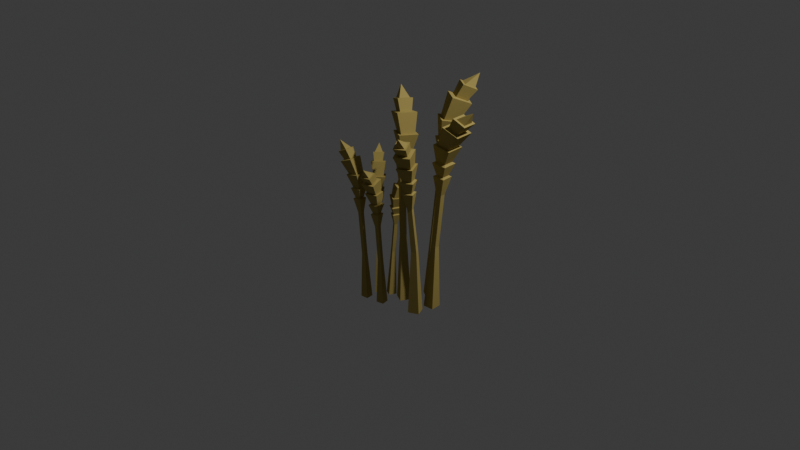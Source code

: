 # Source: stewardship.blend  (saved by Blender 5.0.119; exported with 4.5.12 LTS)
import bpy
from mathutils import Matrix  # noqa: F401  (used for matrix-valued properties, if any)

bpy.ops.wm.read_factory_settings(use_empty=True)
scene = bpy.context.scene
scene.name = 'Scene'

# ---- collections
col_collection = bpy.data.collections.new('Collection'); scene.collection.children.link(col_collection)

# ---- materials (node trees are filled in below, after node groups)
mat_yellow_001 = bpy.data.materials.new('Yellow.001')
mat_yellow_001.alpha_threshold = 0.0
mat_yellow_001.use_backface_culling_lightprobe_volume = False
mat_yellow_001.diffuse_color = (0.448, 0.3547, 0.1126, 1.0)
mat_yellow_001.roughness = 0.5
mat_yellow_002 = bpy.data.materials.new('Yellow.002')
mat_yellow_002.alpha_threshold = 0.0
mat_yellow_002.use_backface_culling_lightprobe_volume = False
mat_yellow_002.diffuse_color = (0.448, 0.3547, 0.1126, 1.0)
mat_yellow_002.roughness = 0.5

# ---- material node trees
mat_yellow_001.use_nodes = True; mat_yellow_001.node_tree.nodes.clear()
_N = mat_yellow_001.node_tree.nodes; _L = mat_yellow_001.node_tree.links
n0 = _N.new('NodeFrame'); n0.name = 'Frame'; n0.location = (0, 0)
n0.label = 'Versioning: Use Nodes was removed'
n0.width = 150
n1 = _N.new('ShaderNodeOutputMaterial'); n1.name = 'Material Output'; n1.location = (480, 0)
n1.target = 'EEVEE'
n2 = _N.new('ShaderNodeBsdfPrincipled'); n2.name = 'Principled BSDF'; n2.location = (0, 0)
n2.inputs[0].default_value = (0.448, 0.3547, 0.1126, 1.0)
n3 = _N.new('ShaderNodeOutputMaterial'); n3.name = 'Material Output.001'; n3.location = (450, 0)
n3.target = 'CYCLES'
n4 = _N.new('ShaderNodeBsdfDiffuse'); n4.name = 'Diffuse BSDF'; n4.location = (0, 0)
n4.inputs[0].default_value = (0.448, 0.3547, 0.1126, 1.0)
n1.parent = n0
n2.parent = n0
n3.parent = n0
n4.parent = n0
_L.new(n2.outputs[0], n1.inputs[0])
_L.new(n4.outputs[0], n3.inputs[0])
n1.is_active_output = True
mat_yellow_002.use_nodes = True; mat_yellow_002.node_tree.nodes.clear()
_N = mat_yellow_002.node_tree.nodes; _L = mat_yellow_002.node_tree.links
n0 = _N.new('NodeFrame'); n0.name = 'Frame'; n0.location = (0, 0)
n0.label = 'Versioning: Use Nodes was removed'
n0.width = 150
n1 = _N.new('ShaderNodeOutputMaterial'); n1.name = 'Material Output'; n1.location = (480, 0)
n1.target = 'EEVEE'
n2 = _N.new('ShaderNodeBsdfPrincipled'); n2.name = 'Principled BSDF'; n2.location = (0, 0)
n2.inputs[0].default_value = (0.448, 0.3547, 0.1126, 1.0)
n3 = _N.new('ShaderNodeOutputMaterial'); n3.name = 'Material Output.001'; n3.location = (450, 0)
n3.target = 'CYCLES'
n4 = _N.new('ShaderNodeBsdfDiffuse'); n4.name = 'Diffuse BSDF'; n4.location = (0, 0)
n4.inputs[0].default_value = (0.448, 0.3547, 0.1126, 1.0)
n1.parent = n0
n2.parent = n0
n3.parent = n0
n4.parent = n0
_L.new(n2.outputs[0], n1.inputs[0])
_L.new(n4.outputs[0], n3.inputs[0])
n1.is_active_output = True

# ---- world
world_world = bpy.data.worlds.new('World'); scene.world = world_world
world_world.use_nodes = True; world_world.node_tree.nodes.clear()
_N = world_world.node_tree.nodes; _L = world_world.node_tree.links
n0 = _N.new('ShaderNodeOutputWorld'); n0.name = 'World Output'; n0.location = (200, 100)
n1 = _N.new('ShaderNodeBackground'); n1.name = 'Background'; n1.location = (-200, 100)
n1.inputs[0].default_value = (0.05088, 0.05088, 0.05088, 1.0)
_L.new(n1.outputs[0], n0.inputs[0])
n0.is_active_output = True
world_world.color = (0.05088, 0.05088, 0.05088)
world_world.sun_shadow_jitter_overblur = 0.0

# ---- cameras
cam_camera = bpy.data.cameras.new('Camera')
cam_camera.clip_end = 100.0
cam_camera.ortho_scale = 7.314

# ---- lights
light_light = bpy.data.lights.new('Light', 'POINT')
light_light.energy = 1000.0
light_light.shadow_soft_size = 0.1

# ---- meshes
me_cube_023 = bpy.data.meshes.new('Cube.023')
me_cube_023.from_pydata([(-0.05376, -0.01082, -0.0002439), (-0.09079, -0.05066, 0.6172), (-0.01573, -0.03371, -0.0002439), (-0.1004, -0.05338, 0.6122), (-0.07664, -0.04886, -0.0002439), (-0.06528, -0.07438, 0.6148), (-0.03861, -0.07174, -0.0002439), (-0.0442, -0.03918, 0.614), (-0.05603, -0.03671, 0.3241), (-0.03754, -0.04784, 0.3241), (-0.04862, -0.06626, 0.3223), (-0.06711, -0.05514, 0.3223), (-0.07211, -0.03736, 0.5358), (-0.05628, -0.04681, 0.537), (-0.06577, -0.06265, 0.5373), (-0.0816, -0.0532, 0.5362), (-0.07937, -0.01817, 0.6114), (-0.06796, -0.0643, 0.6188), (-0.05427, -0.04144, 0.6183), (-0.0771, -0.02781, 0.6167), (-0.1102, -0.05252, 0.6676), (-0.06591, -0.07898, 0.6708), (-0.03935, -0.03463, 0.6698), (-0.08366, -0.008167, 0.6666), (-0.09929, -0.04944, 0.6733), (-0.06894, -0.06756, 0.6756), (-0.05076, -0.03718, 0.6749), (-0.0811, -0.01906, 0.6727), (-0.1256, -0.05766, 0.7387), (-0.07086, -0.09034, 0.7427), (-0.03851, -0.03552, 0.748), (-0.09325, -0.002834, 0.744), (-0.1136, -0.0546, 0.74), (-0.07395, -0.07827, 0.7429), (-0.05053, -0.03858, 0.7468), (-0.09016, -0.01491, 0.7438), (-0.14, -0.07748, 0.8052), (-0.08338, -0.1113, 0.8093), (-0.05174, -0.056, 0.8279), (-0.1083, -0.0222, 0.8238), (-0.1218, -0.07319, 0.8103), (-0.08867, -0.093, 0.8127), (-0.07037, -0.06074, 0.8259), (-0.1035, -0.04093, 0.8235), (-0.143, -0.09207, 0.8519), (-0.09979, -0.1179, 0.8551), (-0.07641, -0.07662, 0.8723), (-0.1196, -0.05081, 0.8691), (-0.1329, -0.08972, 0.855), (-0.1028, -0.1077, 0.8573), (-0.08655, -0.07897, 0.8692), (-0.1166, -0.06102, 0.867), (-0.1274, -0.1088, 0.9049), (-0.04567, 0.04974, -0.0002441), (-0.05148, 0.1174, 0.6805), (-0.08978, 0.04482, -0.0002441), (-0.04432, 0.1269, 0.6746), (-0.05059, 0.09386, -0.0002441), (-0.09267, 0.1214, 0.6777), (-0.09471, 0.08893, -0.0002441), (-0.08716, 0.07294, 0.6767), (-0.05959, 0.07169, 0.3241), (-0.08104, 0.06929, 0.3241), (-0.08342, 0.09066, 0.3223), (-0.06198, 0.09306, 0.3223), (-0.0595, 0.09136, 0.5839), (-0.08126, 0.08886, 0.5852), (-0.08374, 0.1107, 0.5857), (-0.06198, 0.1132, 0.5843), (-0.03882, 0.07849, 0.6737), (-0.08287, 0.1138, 0.6825), (-0.07929, 0.08234, 0.6819), (-0.0479, 0.08595, 0.6799), (-0.03449, 0.1332, 0.7404), (-0.09539, 0.1262, 0.7442), (-0.08845, 0.06514, 0.7431), (-0.02755, 0.07214, 0.7392), (-0.04258, 0.1224, 0.7472), (-0.08429, 0.1176, 0.7498), (-0.07953, 0.07579, 0.749), (-0.03782, 0.08058, 0.7464), (-0.02368, 0.1491, 0.8249), (-0.09892, 0.1405, 0.8296), (-0.08989, 0.06538, 0.836), (-0.01465, 0.07403, 0.8312), (-0.03282, 0.1376, 0.8264), (-0.08729, 0.1313, 0.8298), (-0.08075, 0.07694, 0.8344), (-0.02628, 0.0832, 0.831), (-0.02441, 0.1782, 0.9038), (-0.1022, 0.1693, 0.9088), (-0.09219, 0.09425, 0.9309), (-0.01439, 0.1032, 0.9259), (-0.03843, 0.1611, 0.9099), (-0.08403, 0.1558, 0.9128), (-0.07802, 0.1122, 0.9285), (-0.03242, 0.1174, 0.9256), (-0.03207, 0.1942, 0.9594), (-0.09149, 0.1873, 0.9632), (-0.08378, 0.1315, 0.9836), (-0.02436, 0.1383, 0.9798), (-0.03994, 0.1846, 0.9631), (-0.08127, 0.1799, 0.9657), (-0.07591, 0.141, 0.9799), (-0.03458, 0.1458, 0.9773), (-0.05883, 0.1987, 1.022), (0.01557, 0.05549, -0.0002439), (0.0967, 0.06168, 0.7315), (0.01557, 0.09988, -0.0002439), (0.1048, 0.05304, 0.7245), (0.05995, 0.05549, -0.0002439), (0.1048, 0.1023, 0.7245), (0.05995, 0.09988, -0.0002439), (0.05575, 0.1023, 0.7292), (0.03892, 0.0669, 0.3241), (0.03892, 0.08847, 0.3241), (0.06042, 0.08847, 0.3223), (0.06042, 0.0669, 0.3223), (0.06137, 0.06658, 0.6262), (0.06137, 0.08876, 0.6262), (0.08346, 0.08876, 0.6241), (0.08346, 0.06658, 0.6241), (0.05575, 0.05304, 0.7292), (0.0967, 0.09366, 0.7315), (0.06483, 0.09366, 0.7345), (0.06483, 0.06168, 0.7345), (0.1169, 0.04664, 0.7977), (0.1169, 0.1087, 0.7977), (0.05509, 0.1087, 0.8036), (0.05509, 0.04664, 0.8036), (0.1077, 0.05642, 0.8058), (0.1077, 0.09892, 0.8058), (0.0654, 0.09892, 0.8099), (0.0654, 0.05642, 0.8099), (0.1406, 0.03933, 0.8908), (0.1406, 0.116, 0.8908), (0.06529, 0.116, 0.9067), (0.06529, 0.03933, 0.9067), (0.1302, 0.04991, 0.893), (0.1302, 0.1054, 0.893), (0.07568, 0.1054, 0.9045), (0.07568, 0.04991, 0.9045), (0.1781, 0.04172, 0.9754), (0.1781, 0.121, 0.9754), (0.1044, 0.121, 1.009), (0.1044, 0.04172, 1.009), (0.1631, 0.05813, 0.9828), (0.1631, 0.1046, 0.9828), (0.1205, 0.1046, 1.005), (0.1205, 0.05813, 1.005), (0.2007, 0.05109, 1.035), (0.2007, 0.1116, 1.035), (0.1463, 0.1116, 1.064), (0.1463, 0.05109, 1.064), (0.1924, 0.06031, 1.039), (0.1924, 0.1024, 1.039), (0.1546, 0.1024, 1.06), (0.1546, 0.06031, 1.06), (0.2148, 0.08137, 1.102), (-0.005824, -0.009069, -0.0002439), (0.04872, -0.06973, 0.6881), (0.0294, 0.01794, -0.0002439), (0.04684, -0.08132, 0.6819), (0.02119, -0.04429, -0.0002439), (0.08552, -0.05165, 0.6819), (0.05641, -0.01728, -0.0002439), (0.05596, -0.0131, 0.686), (0.01744, -0.02066, 0.3241), (0.03456, -0.007526, 0.3241), (0.04764, -0.02459, 0.3223), (0.03052, -0.03772, 0.3223), (0.0313, -0.03903, 0.5941), (0.04871, -0.02567, 0.5941), (0.06201, -0.04302, 0.5922), (0.0446, -0.05637, 0.5922), (0.01727, -0.04277, 0.686), (0.07384, -0.05047, 0.6881), (0.05465, -0.02544, 0.6908), (0.02953, -0.0447, 0.6908), (0.0491, -0.09468, 0.7472), (0.09784, -0.05729, 0.7472), (0.06059, -0.008731, 0.7525), (0.01185, -0.04611, 0.7525), (0.05124, -0.08157, 0.7545), (0.08462, -0.05597, 0.7545), (0.05912, -0.02271, 0.7581), (0.02574, -0.04831, 0.7581), (0.05762, -0.1177, 0.8304), (0.1178, -0.07148, 0.8304), (0.07247, -0.01234, 0.8446), (0.01225, -0.05852, 0.8446), (0.05967, -0.1031, 0.8323), (0.1033, -0.06969, 0.8323), (0.07042, -0.02687, 0.8426), (0.02683, -0.06031, 0.8426), (0.08206, -0.1456, 0.9059), (0.1443, -0.0979, 0.9059), (0.09994, -0.04003, 0.9358), (0.03768, -0.08778, 0.9358), (0.08593, -0.124, 0.9125), (0.1224, -0.09602, 0.9125), (0.09677, -0.06256, 0.9328), (0.06027, -0.09055, 0.9328), (0.103, -0.1578, 0.9589), (0.1506, -0.1213, 0.9589), (0.1178, -0.07855, 0.9852), (0.07026, -0.115, 0.9852), (0.1053, -0.1457, 0.9629), (0.1384, -0.1204, 0.9629), (0.1156, -0.09061, 0.9812), (0.08249, -0.116, 0.9812), (0.1353, -0.1506, 1.019)], [], [(7, 16, 19, 18), (3, 5, 17, 1), (5, 7, 18, 17), (16, 3, 1, 19), (2, 6, 4, 0), (12, 15, 3, 16), (4, 11, 8, 0), (6, 10, 11, 4), (2, 9, 10, 6), (0, 8, 9, 2), (11, 15, 12, 8), (10, 14, 15, 11), (9, 13, 14, 10), (8, 12, 13, 9), (14, 13, 7, 5), (15, 14, 5, 3), (13, 12, 16, 7), (17, 18, 22, 21), (19, 1, 20, 23), (18, 19, 23, 22), (1, 17, 21, 20), (21, 22, 26, 25), (23, 20, 24, 27), (22, 23, 27, 26), (20, 21, 25, 24), (26, 27, 31, 30), (24, 25, 29, 28), (25, 26, 30, 29), (27, 24, 28, 31), (28, 29, 33, 32), (29, 30, 34, 33), (31, 28, 32, 35), (30, 31, 35, 34), (33, 34, 38, 37), (35, 32, 36, 39), (34, 35, 39, 38), (32, 33, 37, 36), (38, 39, 43, 42), (36, 37, 41, 40), (37, 38, 42, 41), (39, 36, 40, 43), (41, 42, 46, 45), (43, 40, 44, 47), (42, 43, 47, 46), (40, 41, 45, 44), (45, 46, 50, 49), (47, 44, 48, 51), (46, 47, 51, 50), (44, 45, 49, 48), (50, 51, 52), (48, 49, 52), (49, 50, 52), (51, 48, 52), (60, 69, 72, 71), (56, 58, 70, 54), (58, 60, 71, 70), (69, 56, 54, 72), (55, 59, 57, 53), (65, 68, 56, 69), (57, 64, 61, 53), (59, 63, 64, 57), (55, 62, 63, 59), (53, 61, 62, 55), (64, 68, 65, 61), (63, 67, 68, 64), (62, 66, 67, 63), (61, 65, 66, 62), (67, 66, 60, 58), (68, 67, 58, 56), (66, 65, 69, 60), (70, 71, 75, 74), (72, 54, 73, 76), (71, 72, 76, 75), (54, 70, 74, 73), (74, 75, 79, 78), (76, 73, 77, 80), (75, 76, 80, 79), (73, 74, 78, 77), (79, 80, 84, 83), (77, 78, 82, 81), (78, 79, 83, 82), (80, 77, 81, 84), (81, 82, 86, 85), (82, 83, 87, 86), (84, 81, 85, 88), (83, 84, 88, 87), (86, 87, 91, 90), (88, 85, 89, 92), (87, 88, 92, 91), (85, 86, 90, 89), (91, 92, 96, 95), (89, 90, 94, 93), (90, 91, 95, 94), (92, 89, 93, 96), (94, 95, 99, 98), (96, 93, 97, 100), (95, 96, 100, 99), (93, 94, 98, 97), (98, 99, 103, 102), (100, 97, 101, 104), (99, 100, 104, 103), (97, 98, 102, 101), (103, 104, 105), (101, 102, 105), (102, 103, 105), (104, 101, 105), (113, 122, 125, 124), (109, 111, 123, 107), (111, 113, 124, 123), (122, 109, 107, 125), (108, 112, 110, 106), (118, 121, 109, 122), (110, 117, 114, 106), (112, 116, 117, 110), (108, 115, 116, 112), (106, 114, 115, 108), (117, 121, 118, 114), (116, 120, 121, 117), (115, 119, 120, 116), (114, 118, 119, 115), (120, 119, 113, 111), (121, 120, 111, 109), (119, 118, 122, 113), (123, 124, 128, 127), (125, 107, 126, 129), (124, 125, 129, 128), (107, 123, 127, 126), (127, 128, 132, 131), (129, 126, 130, 133), (128, 129, 133, 132), (126, 127, 131, 130), (132, 133, 137, 136), (130, 131, 135, 134), (131, 132, 136, 135), (133, 130, 134, 137), (134, 135, 139, 138), (135, 136, 140, 139), (137, 134, 138, 141), (136, 137, 141, 140), (139, 140, 144, 143), (141, 138, 142, 145), (140, 141, 145, 144), (138, 139, 143, 142), (144, 145, 149, 148), (142, 143, 147, 146), (143, 144, 148, 147), (145, 142, 146, 149), (147, 148, 152, 151), (149, 146, 150, 153), (148, 149, 153, 152), (146, 147, 151, 150), (151, 152, 156, 155), (153, 150, 154, 157), (152, 153, 157, 156), (150, 151, 155, 154), (156, 157, 158), (154, 155, 158), (155, 156, 158), (157, 154, 158), (166, 175, 178, 177), (162, 164, 176, 160), (164, 166, 177, 176), (175, 162, 160, 178), (161, 165, 163, 159), (171, 174, 162, 175), (163, 170, 167, 159), (165, 169, 170, 163), (161, 168, 169, 165), (159, 167, 168, 161), (170, 174, 171, 167), (169, 173, 174, 170), (168, 172, 173, 169), (167, 171, 172, 168), (173, 172, 166, 164), (174, 173, 164, 162), (172, 171, 175, 166), (176, 177, 181, 180), (178, 160, 179, 182), (177, 178, 182, 181), (160, 176, 180, 179), (180, 181, 185, 184), (182, 179, 183, 186), (181, 182, 186, 185), (179, 180, 184, 183), (185, 186, 190, 189), (183, 184, 188, 187), (184, 185, 189, 188), (186, 183, 187, 190), (187, 188, 192, 191), (188, 189, 193, 192), (190, 187, 191, 194), (189, 190, 194, 193), (192, 193, 197, 196), (194, 191, 195, 198), (193, 194, 198, 197), (191, 192, 196, 195), (197, 198, 202, 201), (195, 196, 200, 199), (196, 197, 201, 200), (198, 195, 199, 202), (200, 201, 205, 204), (202, 199, 203, 206), (201, 202, 206, 205), (199, 200, 204, 203), (204, 205, 209, 208), (206, 203, 207, 210), (205, 206, 210, 209), (203, 204, 208, 207), (209, 210, 211), (207, 208, 211), (208, 209, 211), (210, 207, 211)])
me_cube_023.materials.append(mat_yellow_001)
me_cube_023.use_remesh_preserve_volume = False
me_cube_023.use_remesh_preserve_attributes = False
me_cube_023.use_mirror_vertex_groups = False
me_cube_023.update()
me_cube_001 = bpy.data.meshes.new('Cube.001')
me_cube_001.from_pydata([(-0.05376, -0.01082, -0.0002439), (-0.09079, -0.05066, 0.6172), (-0.01573, -0.03371, -0.0002439), (-0.1004, -0.05338, 0.6122), (-0.07664, -0.04886, -0.0002439), (-0.06528, -0.07438, 0.6148), (-0.03861, -0.07174, -0.0002439), (-0.0442, -0.03918, 0.614), (-0.05603, -0.03671, 0.3241), (-0.03754, -0.04784, 0.3241), (-0.04862, -0.06626, 0.3223), (-0.06711, -0.05514, 0.3223), (-0.07211, -0.03736, 0.5358), (-0.05628, -0.04681, 0.537), (-0.06577, -0.06265, 0.5373), (-0.0816, -0.0532, 0.5362), (-0.07937, -0.01817, 0.6114), (-0.06796, -0.0643, 0.6188), (-0.05427, -0.04144, 0.6183), (-0.0771, -0.02781, 0.6167), (-0.1102, -0.05252, 0.6676), (-0.06591, -0.07898, 0.6708), (-0.03935, -0.03463, 0.6698), (-0.08366, -0.008167, 0.6666), (-0.09929, -0.04944, 0.6733), (-0.06894, -0.06756, 0.6756), (-0.05076, -0.03718, 0.6749), (-0.0811, -0.01906, 0.6727), (-0.1256, -0.05766, 0.7387), (-0.07086, -0.09034, 0.7427), (-0.03851, -0.03552, 0.748), (-0.09325, -0.002834, 0.744), (-0.1136, -0.0546, 0.74), (-0.07395, -0.07827, 0.7429), (-0.05053, -0.03858, 0.7468), (-0.09016, -0.01491, 0.7438), (-0.14, -0.07748, 0.8052), (-0.08338, -0.1113, 0.8093), (-0.05174, -0.056, 0.8279), (-0.1083, -0.0222, 0.8238), (-0.1218, -0.07319, 0.8103), (-0.08867, -0.093, 0.8127), (-0.07037, -0.06074, 0.8259), (-0.1035, -0.04093, 0.8235), (-0.143, -0.09207, 0.8519), (-0.09979, -0.1179, 0.8551), (-0.07641, -0.07662, 0.8723), (-0.1196, -0.05081, 0.8691), (-0.1329, -0.08972, 0.855), (-0.1028, -0.1077, 0.8573), (-0.08655, -0.07897, 0.8692), (-0.1166, -0.06102, 0.867), (-0.1274, -0.1088, 0.9049), (-0.04567, 0.04974, -0.0002441), (-0.05148, 0.1174, 0.6805), (-0.08978, 0.04482, -0.0002441), (-0.04432, 0.1269, 0.6746), (-0.05059, 0.09386, -0.0002441), (-0.09267, 0.1214, 0.6777), (-0.09471, 0.08893, -0.0002441), (-0.08716, 0.07294, 0.6767), (-0.05959, 0.07169, 0.3241), (-0.08104, 0.06929, 0.3241), (-0.08342, 0.09066, 0.3223), (-0.06198, 0.09306, 0.3223), (-0.0595, 0.09136, 0.5839), (-0.08126, 0.08886, 0.5852), (-0.08374, 0.1107, 0.5857), (-0.06198, 0.1132, 0.5843), (-0.03882, 0.07849, 0.6737), (-0.08287, 0.1138, 0.6825), (-0.07929, 0.08234, 0.6819), (-0.0479, 0.08595, 0.6799), (-0.03449, 0.1332, 0.7404), (-0.09539, 0.1262, 0.7442), (-0.08845, 0.06514, 0.7431), (-0.02755, 0.07214, 0.7392), (-0.04258, 0.1224, 0.7472), (-0.08429, 0.1176, 0.7498), (-0.07953, 0.07579, 0.749), (-0.03782, 0.08058, 0.7464), (-0.02368, 0.1491, 0.8249), (-0.09892, 0.1405, 0.8296), (-0.08989, 0.06538, 0.836), (-0.01465, 0.07403, 0.8312), (-0.03282, 0.1376, 0.8264), (-0.08729, 0.1313, 0.8298), (-0.08075, 0.07694, 0.8344), (-0.02628, 0.0832, 0.831), (-0.02441, 0.1782, 0.9038), (-0.1022, 0.1693, 0.9088), (-0.09219, 0.09425, 0.9309), (-0.01439, 0.1032, 0.9259), (-0.03843, 0.1611, 0.9099), (-0.08403, 0.1558, 0.9128), (-0.07802, 0.1122, 0.9285), (-0.03242, 0.1174, 0.9256), (-0.03207, 0.1942, 0.9594), (-0.09149, 0.1873, 0.9632), (-0.08378, 0.1315, 0.9836), (-0.02436, 0.1383, 0.9798), (-0.03994, 0.1846, 0.9631), (-0.08127, 0.1799, 0.9657), (-0.07591, 0.141, 0.9799), (-0.03458, 0.1458, 0.9773), (-0.05883, 0.1987, 1.022), (0.01557, 0.05549, -0.0002439), (0.0967, 0.06168, 0.7315), (0.01557, 0.09988, -0.0002439), (0.1048, 0.05304, 0.7245), (0.05995, 0.05549, -0.0002439), (0.1048, 0.1023, 0.7245), (0.05995, 0.09988, -0.0002439), (0.05575, 0.1023, 0.7292), (0.03892, 0.0669, 0.3241), (0.03892, 0.08847, 0.3241), (0.06042, 0.08847, 0.3223), (0.06042, 0.0669, 0.3223), (0.06137, 0.06658, 0.6262), (0.06137, 0.08876, 0.6262), (0.08346, 0.08876, 0.6241), (0.08346, 0.06658, 0.6241), (0.05575, 0.05304, 0.7292), (0.0967, 0.09366, 0.7315), (0.06483, 0.09366, 0.7345), (0.06483, 0.06168, 0.7345), (0.1169, 0.04664, 0.7977), (0.1169, 0.1087, 0.7977), (0.05509, 0.1087, 0.8036), (0.05509, 0.04664, 0.8036), (0.1077, 0.05642, 0.8058), (0.1077, 0.09892, 0.8058), (0.0654, 0.09892, 0.8099), (0.0654, 0.05642, 0.8099), (0.1406, 0.03933, 0.8908), (0.1406, 0.116, 0.8908), (0.06529, 0.116, 0.9067), (0.06529, 0.03933, 0.9067), (0.1302, 0.04991, 0.893), (0.1302, 0.1054, 0.893), (0.07568, 0.1054, 0.9045), (0.07568, 0.04991, 0.9045), (0.1781, 0.04172, 0.9754), (0.1781, 0.121, 0.9754), (0.1044, 0.121, 1.009), (0.1044, 0.04172, 1.009), (0.1631, 0.05813, 0.9828), (0.1631, 0.1046, 0.9828), (0.1205, 0.1046, 1.005), (0.1205, 0.05813, 1.005), (0.2007, 0.05109, 1.035), (0.2007, 0.1116, 1.035), (0.1463, 0.1116, 1.064), (0.1463, 0.05109, 1.064), (0.1924, 0.06031, 1.039), (0.1924, 0.1024, 1.039), (0.1546, 0.1024, 1.06), (0.1546, 0.06031, 1.06), (0.2148, 0.08137, 1.102), (-0.005824, -0.009069, -0.0002439), (0.04872, -0.06973, 0.6881), (0.0294, 0.01794, -0.0002439), (0.04684, -0.08132, 0.6819), (0.02119, -0.04429, -0.0002439), (0.08552, -0.05165, 0.6819), (0.05641, -0.01728, -0.0002439), (0.05596, -0.0131, 0.686), (0.01744, -0.02066, 0.3241), (0.03456, -0.007526, 0.3241), (0.04764, -0.02459, 0.3223), (0.03052, -0.03772, 0.3223), (0.0313, -0.03903, 0.5941), (0.04871, -0.02567, 0.5941), (0.06201, -0.04302, 0.5922), (0.0446, -0.05637, 0.5922), (0.01727, -0.04277, 0.686), (0.07384, -0.05047, 0.6881), (0.05465, -0.02544, 0.6908), (0.02953, -0.0447, 0.6908), (0.0491, -0.09468, 0.7472), (0.09784, -0.05729, 0.7472), (0.06059, -0.008731, 0.7525), (0.01185, -0.04611, 0.7525), (0.05124, -0.08157, 0.7545), (0.08462, -0.05597, 0.7545), (0.05912, -0.02271, 0.7581), (0.02574, -0.04831, 0.7581), (0.05762, -0.1177, 0.8304), (0.1178, -0.07148, 0.8304), (0.07247, -0.01234, 0.8446), (0.01225, -0.05852, 0.8446), (0.05967, -0.1031, 0.8323), (0.1033, -0.06969, 0.8323), (0.07042, -0.02687, 0.8426), (0.02683, -0.06031, 0.8426), (0.08206, -0.1456, 0.9059), (0.1443, -0.0979, 0.9059), (0.09994, -0.04003, 0.9358), (0.03768, -0.08778, 0.9358), (0.08593, -0.124, 0.9125), (0.1224, -0.09602, 0.9125), (0.09677, -0.06256, 0.9328), (0.06027, -0.09055, 0.9328), (0.103, -0.1578, 0.9589), (0.1506, -0.1213, 0.9589), (0.1178, -0.07855, 0.9852), (0.07026, -0.115, 0.9852), (0.1053, -0.1457, 0.9629), (0.1384, -0.1204, 0.9629), (0.1156, -0.09061, 0.9812), (0.08249, -0.116, 0.9812), (0.1353, -0.1506, 1.019)], [], [(7, 16, 19, 18), (3, 5, 17, 1), (5, 7, 18, 17), (16, 3, 1, 19), (2, 6, 4, 0), (12, 15, 3, 16), (4, 11, 8, 0), (6, 10, 11, 4), (2, 9, 10, 6), (0, 8, 9, 2), (11, 15, 12, 8), (10, 14, 15, 11), (9, 13, 14, 10), (8, 12, 13, 9), (14, 13, 7, 5), (15, 14, 5, 3), (13, 12, 16, 7), (17, 18, 22, 21), (19, 1, 20, 23), (18, 19, 23, 22), (1, 17, 21, 20), (21, 22, 26, 25), (23, 20, 24, 27), (22, 23, 27, 26), (20, 21, 25, 24), (26, 27, 31, 30), (24, 25, 29, 28), (25, 26, 30, 29), (27, 24, 28, 31), (28, 29, 33, 32), (29, 30, 34, 33), (31, 28, 32, 35), (30, 31, 35, 34), (33, 34, 38, 37), (35, 32, 36, 39), (34, 35, 39, 38), (32, 33, 37, 36), (38, 39, 43, 42), (36, 37, 41, 40), (37, 38, 42, 41), (39, 36, 40, 43), (41, 42, 46, 45), (43, 40, 44, 47), (42, 43, 47, 46), (40, 41, 45, 44), (45, 46, 50, 49), (47, 44, 48, 51), (46, 47, 51, 50), (44, 45, 49, 48), (50, 51, 52), (48, 49, 52), (49, 50, 52), (51, 48, 52), (60, 69, 72, 71), (56, 58, 70, 54), (58, 60, 71, 70), (69, 56, 54, 72), (55, 59, 57, 53), (65, 68, 56, 69), (57, 64, 61, 53), (59, 63, 64, 57), (55, 62, 63, 59), (53, 61, 62, 55), (64, 68, 65, 61), (63, 67, 68, 64), (62, 66, 67, 63), (61, 65, 66, 62), (67, 66, 60, 58), (68, 67, 58, 56), (66, 65, 69, 60), (70, 71, 75, 74), (72, 54, 73, 76), (71, 72, 76, 75), (54, 70, 74, 73), (74, 75, 79, 78), (76, 73, 77, 80), (75, 76, 80, 79), (73, 74, 78, 77), (79, 80, 84, 83), (77, 78, 82, 81), (78, 79, 83, 82), (80, 77, 81, 84), (81, 82, 86, 85), (82, 83, 87, 86), (84, 81, 85, 88), (83, 84, 88, 87), (86, 87, 91, 90), (88, 85, 89, 92), (87, 88, 92, 91), (85, 86, 90, 89), (91, 92, 96, 95), (89, 90, 94, 93), (90, 91, 95, 94), (92, 89, 93, 96), (94, 95, 99, 98), (96, 93, 97, 100), (95, 96, 100, 99), (93, 94, 98, 97), (98, 99, 103, 102), (100, 97, 101, 104), (99, 100, 104, 103), (97, 98, 102, 101), (103, 104, 105), (101, 102, 105), (102, 103, 105), (104, 101, 105), (113, 122, 125, 124), (109, 111, 123, 107), (111, 113, 124, 123), (122, 109, 107, 125), (108, 112, 110, 106), (118, 121, 109, 122), (110, 117, 114, 106), (112, 116, 117, 110), (108, 115, 116, 112), (106, 114, 115, 108), (117, 121, 118, 114), (116, 120, 121, 117), (115, 119, 120, 116), (114, 118, 119, 115), (120, 119, 113, 111), (121, 120, 111, 109), (119, 118, 122, 113), (123, 124, 128, 127), (125, 107, 126, 129), (124, 125, 129, 128), (107, 123, 127, 126), (127, 128, 132, 131), (129, 126, 130, 133), (128, 129, 133, 132), (126, 127, 131, 130), (132, 133, 137, 136), (130, 131, 135, 134), (131, 132, 136, 135), (133, 130, 134, 137), (134, 135, 139, 138), (135, 136, 140, 139), (137, 134, 138, 141), (136, 137, 141, 140), (139, 140, 144, 143), (141, 138, 142, 145), (140, 141, 145, 144), (138, 139, 143, 142), (144, 145, 149, 148), (142, 143, 147, 146), (143, 144, 148, 147), (145, 142, 146, 149), (147, 148, 152, 151), (149, 146, 150, 153), (148, 149, 153, 152), (146, 147, 151, 150), (151, 152, 156, 155), (153, 150, 154, 157), (152, 153, 157, 156), (150, 151, 155, 154), (156, 157, 158), (154, 155, 158), (155, 156, 158), (157, 154, 158), (166, 175, 178, 177), (162, 164, 176, 160), (164, 166, 177, 176), (175, 162, 160, 178), (161, 165, 163, 159), (171, 174, 162, 175), (163, 170, 167, 159), (165, 169, 170, 163), (161, 168, 169, 165), (159, 167, 168, 161), (170, 174, 171, 167), (169, 173, 174, 170), (168, 172, 173, 169), (167, 171, 172, 168), (173, 172, 166, 164), (174, 173, 164, 162), (172, 171, 175, 166), (176, 177, 181, 180), (178, 160, 179, 182), (177, 178, 182, 181), (160, 176, 180, 179), (180, 181, 185, 184), (182, 179, 183, 186), (181, 182, 186, 185), (179, 180, 184, 183), (185, 186, 190, 189), (183, 184, 188, 187), (184, 185, 189, 188), (186, 183, 187, 190), (187, 188, 192, 191), (188, 189, 193, 192), (190, 187, 191, 194), (189, 190, 194, 193), (192, 193, 197, 196), (194, 191, 195, 198), (193, 194, 198, 197), (191, 192, 196, 195), (197, 198, 202, 201), (195, 196, 200, 199), (196, 197, 201, 200), (198, 195, 199, 202), (200, 201, 205, 204), (202, 199, 203, 206), (201, 202, 206, 205), (199, 200, 204, 203), (204, 205, 209, 208), (206, 203, 207, 210), (205, 206, 210, 209), (203, 204, 208, 207), (209, 210, 211), (207, 208, 211), (208, 209, 211), (210, 207, 211)])
me_cube_001.materials.append(mat_yellow_002)
me_cube_001.use_remesh_preserve_volume = False
me_cube_001.use_remesh_preserve_attributes = False
me_cube_001.use_mirror_vertex_groups = False
me_cube_001.update()

# ---- objects
ob_light = bpy.data.objects.new('Light', light_light)
ob_camera = bpy.data.objects.new('Camera', cam_camera)
ob_wheat_001 = bpy.data.objects.new('Wheat.001', me_cube_023)
ob_wheat_002 = bpy.data.objects.new('Wheat.002', me_cube_001)

# ---- transforms, parenting, visibility, modifiers, constraints
ob_light.location = (4.076, 1.005, 5.904)
ob_light.rotation_euler = (0.6503, 0.05522, 1.866)
ob_light.lock_rotations_4d = False
ob_light.empty_display_type = 'ARROWS'
ob_light.color = (0.0, 0.0, 0.0, 0.0)
ob_light.lineart.crease_threshold = 0.0
ob_camera.location = (7.359, -6.926, 4.958)
ob_camera.rotation_euler = (1.109, 0.0, 0.8149)
ob_camera.lock_rotations_4d = False
ob_camera.empty_display_type = 'ARROWS'
ob_camera.color = (0.0, 0.0, 0.0, 0.0)
ob_camera.display_type = 'WIRE'
ob_camera.lineart.crease_threshold = 0.0
ob_wheat_001.location = (0.4006, -0.01961, -0.8235)
ob_wheat_001.rotation_euler = (0.0, -0.0, 0.995)
ob_wheat_001.scale = (2.589, 2.589, 2.152)
ob_wheat_001.lineart.crease_threshold = 0.0
ob_wheat_002.location = (-0.2575, -0.02613, -0.9567)
ob_wheat_002.rotation_euler = (0.0, -0.0, 3.251)
ob_wheat_002.scale = (1.849, 1.849, 1.537)
ob_wheat_002.lineart.crease_threshold = 0.0

# ---- collection membership
col_collection.objects.link(ob_light)
col_collection.objects.link(ob_camera)
col_collection.objects.link(ob_wheat_001)
col_collection.objects.link(ob_wheat_002)

# ---- scene / render settings (as saved in the file)
scene.camera = ob_camera
scene.frame_start = 1; scene.frame_end = 250; scene.frame_set(1)
scene.render.engine = 'BLENDER_EEVEE_NEXT'
scene.render.bake_bias = 0.0
scene.render.bake_samples = 0
scene.cycles.sampling_pattern = 'TABULATED_SOBOL'
scene.eevee.use_volume_custom_range = False
bpy.context.view_layer.update()
